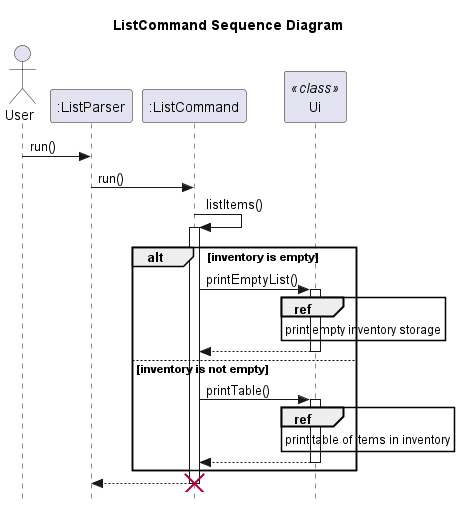

The diagram above was rendered by PlantUML. Its source (embedded in the PNG):
@startuml
'https://plantuml.com/sequence-diagram
title ListCommand Sequence Diagram

skinparam style strictuml
actor User
participant ":ListParser"
User -> ":ListParser": run()


        ":ListParser" -> ":ListCommand": run()
        ":ListCommand" -> ":ListCommand": listItems()
        activate ":ListCommand"
        participant "Ui" <<class>>
        alt inventory is empty
            ":ListCommand" -> Ui: printEmptyList()
            activate Ui
            ref over Ui
                print empty inventory storage
            end ref
            return
        else inventory is not empty
            ":ListCommand" -> Ui: printTable()
            activate Ui
            ref over Ui
                print table of items in inventory
            end ref
            return
       end
       ":ListCommand" --> ":ListParser"
       deactivate ":ListCommand"
       destroy ":ListCommand"

@enduml